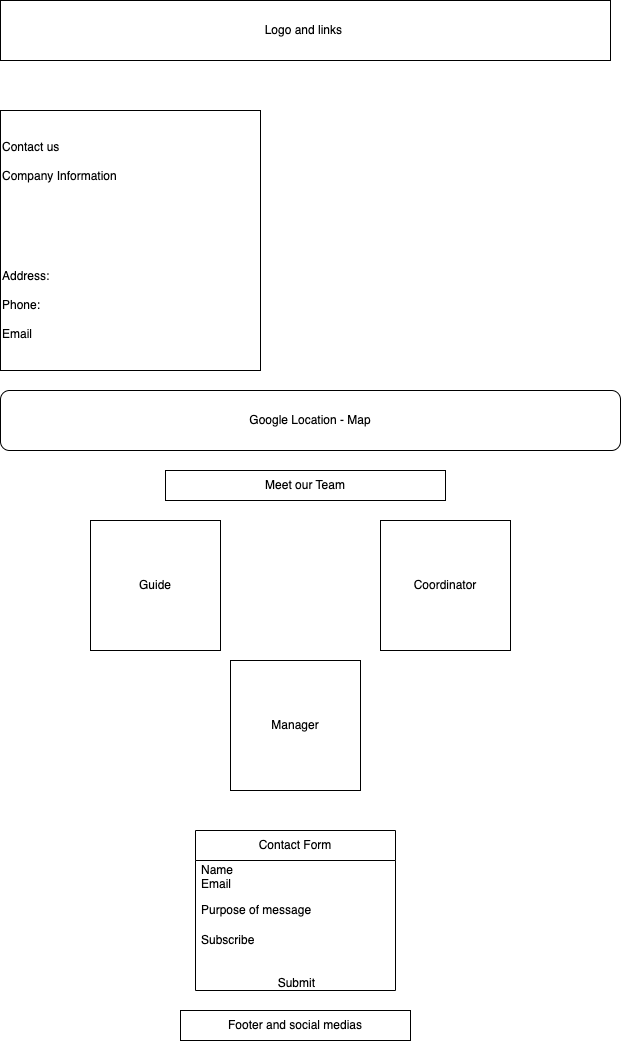

The diagram above was exported from draw.io. Its source (the exported page's mxGraphModel, read from the mxfile embedded in the PNG):
<mxGraphModel dx="954" dy="640" grid="1" gridSize="10" guides="1" tooltips="1" connect="1" arrows="1" fold="1" page="1" pageScale="1" pageWidth="850" pageHeight="1100" math="0" shadow="0">
  <root>
    <mxCell id="0" />
    <mxCell id="1" parent="0" />
    <mxCell id="B02P9ajGvI-MWLeM4aWh-1" value="Logo and links&amp;nbsp;" style="rounded=0;whiteSpace=wrap;html=1;" vertex="1" parent="1">
      <mxGeometry x="140" y="20" width="610" height="60" as="geometry" />
    </mxCell>
    <mxCell id="B02P9ajGvI-MWLeM4aWh-2" value="Contact us&lt;div&gt;&lt;br&gt;&lt;/div&gt;&lt;div&gt;Company Information&lt;/div&gt;&lt;div&gt;&lt;br&gt;&lt;/div&gt;&lt;div&gt;&lt;br&gt;&lt;/div&gt;&lt;div&gt;&lt;br&gt;&lt;/div&gt;&lt;div&gt;&lt;br&gt;&lt;/div&gt;&lt;div&gt;&lt;br&gt;&lt;/div&gt;&lt;div&gt;&lt;br&gt;&lt;/div&gt;&lt;div&gt;Address:&lt;/div&gt;&lt;div&gt;&lt;br&gt;&lt;/div&gt;&lt;div&gt;Phone:&lt;/div&gt;&lt;div&gt;&lt;br&gt;&lt;/div&gt;&lt;div&gt;Email&amp;nbsp;&lt;/div&gt;" style="whiteSpace=wrap;html=1;aspect=fixed;align=left;" vertex="1" parent="1">
      <mxGeometry x="140" y="130" width="260" height="260" as="geometry" />
    </mxCell>
    <mxCell id="B02P9ajGvI-MWLeM4aWh-3" value="Google Location - Map" style="rounded=1;whiteSpace=wrap;html=1;" vertex="1" parent="1">
      <mxGeometry x="140" y="410" width="620" height="60" as="geometry" />
    </mxCell>
    <mxCell id="B02P9ajGvI-MWLeM4aWh-4" value="Guide" style="whiteSpace=wrap;html=1;aspect=fixed;" vertex="1" parent="1">
      <mxGeometry x="230" y="540" width="130" height="130" as="geometry" />
    </mxCell>
    <mxCell id="B02P9ajGvI-MWLeM4aWh-5" value="Meet our Team" style="rounded=0;whiteSpace=wrap;html=1;" vertex="1" parent="1">
      <mxGeometry x="305" y="490" width="280" height="30" as="geometry" />
    </mxCell>
    <mxCell id="B02P9ajGvI-MWLeM4aWh-6" value="Coordinator" style="whiteSpace=wrap;html=1;aspect=fixed;" vertex="1" parent="1">
      <mxGeometry x="520" y="540" width="130" height="130" as="geometry" />
    </mxCell>
    <mxCell id="B02P9ajGvI-MWLeM4aWh-7" value="Manager" style="whiteSpace=wrap;html=1;aspect=fixed;" vertex="1" parent="1">
      <mxGeometry x="370" y="680" width="130" height="130" as="geometry" />
    </mxCell>
    <mxCell id="B02P9ajGvI-MWLeM4aWh-8" value="Contact Form" style="swimlane;fontStyle=0;childLayout=stackLayout;horizontal=1;startSize=30;horizontalStack=0;resizeParent=1;resizeParentMax=0;resizeLast=0;collapsible=1;marginBottom=0;whiteSpace=wrap;html=1;" vertex="1" parent="1">
      <mxGeometry x="335" y="850" width="200" height="160" as="geometry" />
    </mxCell>
    <mxCell id="B02P9ajGvI-MWLeM4aWh-9" value="Name&lt;div&gt;Email&lt;/div&gt;" style="text;strokeColor=none;fillColor=none;align=left;verticalAlign=middle;spacingLeft=4;spacingRight=4;overflow=hidden;points=[[0,0.5],[1,0.5]];portConstraint=eastwest;rotatable=0;whiteSpace=wrap;html=1;" vertex="1" parent="B02P9ajGvI-MWLeM4aWh-8">
      <mxGeometry y="30" width="200" height="30" as="geometry" />
    </mxCell>
    <mxCell id="B02P9ajGvI-MWLeM4aWh-10" value="Purpose of message" style="text;strokeColor=none;fillColor=none;align=left;verticalAlign=middle;spacingLeft=4;spacingRight=4;overflow=hidden;points=[[0,0.5],[1,0.5]];portConstraint=eastwest;rotatable=0;whiteSpace=wrap;html=1;" vertex="1" parent="B02P9ajGvI-MWLeM4aWh-8">
      <mxGeometry y="60" width="200" height="40" as="geometry" />
    </mxCell>
    <mxCell id="B02P9ajGvI-MWLeM4aWh-11" value="Subscribe&lt;div&gt;&lt;br&gt;&lt;/div&gt;&lt;div&gt;&lt;br&gt;&lt;/div&gt;&lt;div&gt;&amp;nbsp; &amp;nbsp; &amp;nbsp; &amp;nbsp; &amp;nbsp; &amp;nbsp; &amp;nbsp; &amp;nbsp; &amp;nbsp; &amp;nbsp; &amp;nbsp; &amp;nbsp;Submit&lt;/div&gt;" style="text;strokeColor=none;fillColor=none;align=left;verticalAlign=middle;spacingLeft=4;spacingRight=4;overflow=hidden;points=[[0,0.5],[1,0.5]];portConstraint=eastwest;rotatable=0;whiteSpace=wrap;html=1;" vertex="1" parent="B02P9ajGvI-MWLeM4aWh-8">
      <mxGeometry y="100" width="200" height="60" as="geometry" />
    </mxCell>
    <mxCell id="B02P9ajGvI-MWLeM4aWh-12" value="Footer and social medias" style="rounded=0;whiteSpace=wrap;html=1;" vertex="1" parent="1">
      <mxGeometry x="320" y="1030" width="230" height="30" as="geometry" />
    </mxCell>
  </root>
</mxGraphModel>